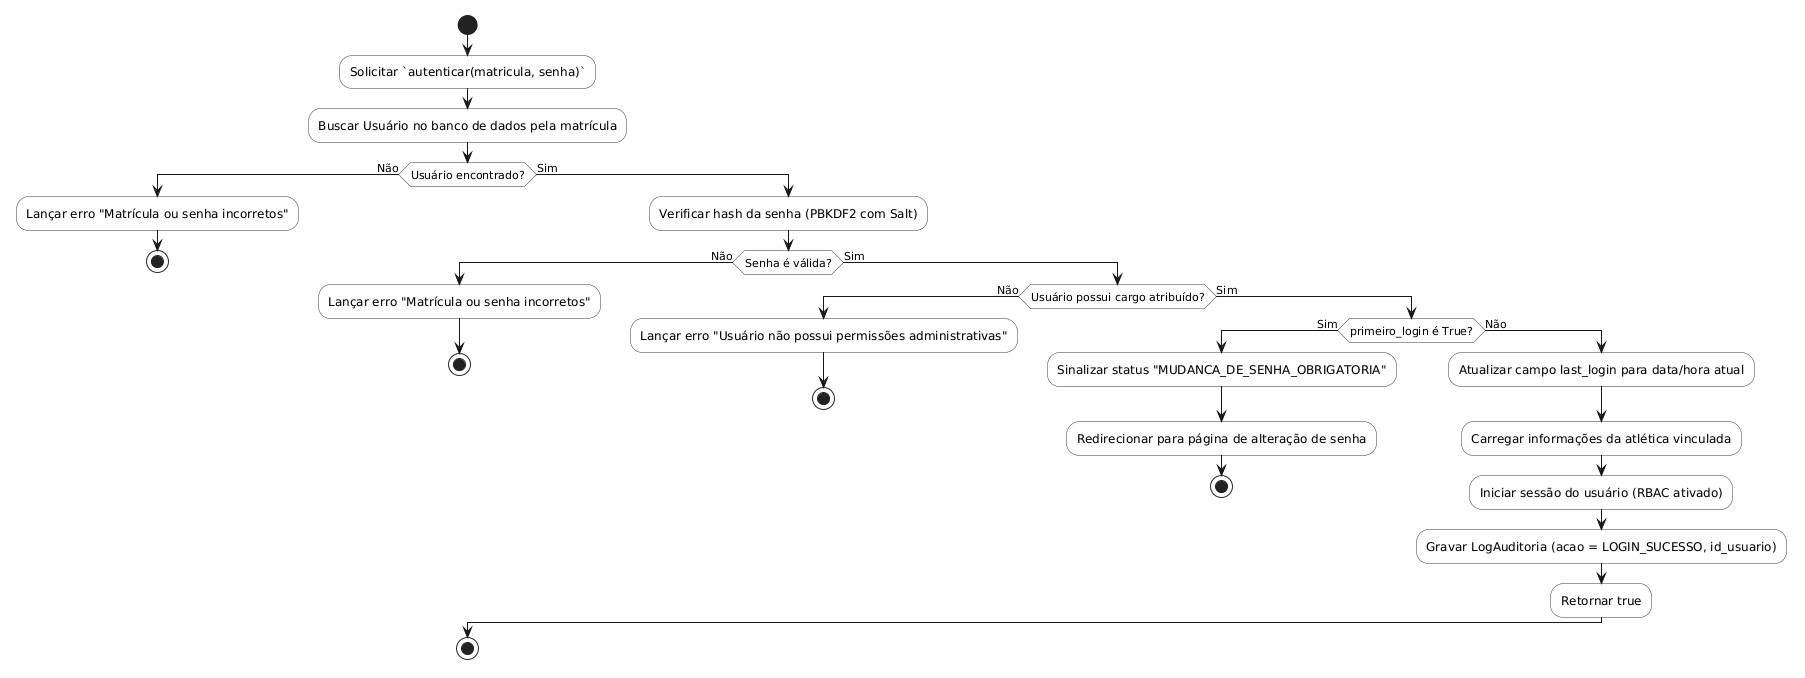

The diagram above was rendered by PlantUML. Its source (embedded in the PNG):
@startuml
skinparam shadowing false
skinparam monochrome false
skinparam ActivityBackgroundColor #F8F9F9
skinparam ActivityBorderColor #2C3E50

start
:Solicitar `autenticar(matricula, senha)`;
:Buscar Usuário no banco de dados pela matrícula;
if (Usuário encontrado?) then (Não)
  :Lançar erro "Matrícula ou senha incorretos";
  stop
else (Sim)
  :Verificar hash da senha (PBKDF2 com Salt);
  if (Senha é válida?) then (Não)
    :Lançar erro "Matrícula ou senha incorretos";
    stop
  else (Sim)
    if (Usuário possui cargo atribuído?) then (Não)
      :Lançar erro "Usuário não possui permissões administrativas";
      stop
    else (Sim)
      if (primeiro_login é True?) then (Sim)
        :Sinalizar status "MUDANCA_DE_SENHA_OBRIGATORIA";
        :Redirecionar para página de alteração de senha;
        stop
      else (Não)
        :Atualizar campo last_login para data/hora atual;
        :Carregar informações da atlética vinculada;
        :Iniciar sessão do usuário (RBAC ativado);
        :Gravar LogAuditoria (acao = LOGIN_SUCESSO, id_usuario);
        :Retornar true;
      endif
    endif
  endif
endif
stop
@enduml